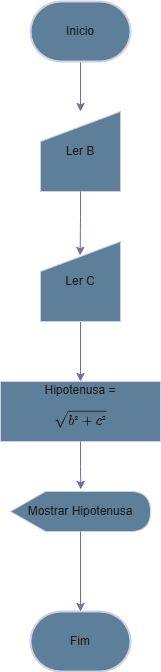

The diagram above was exported from draw.io. Its source (the exported page's mxGraphModel, read from the mxfile embedded in the PNG):
<mxGraphModel dx="994" dy="535" grid="1" gridSize="10" guides="1" tooltips="1" connect="1" arrows="1" fold="1" page="1" pageScale="1" pageWidth="827" pageHeight="1169" math="1" shadow="0">
  <root>
    <mxCell id="WIyWlLk6GJQsqaUBKTNV-0" />
    <mxCell id="WIyWlLk6GJQsqaUBKTNV-1" parent="WIyWlLk6GJQsqaUBKTNV-0" />
    <mxCell id="Vzv67cVQN68Fxg-QgzUa-0" value="Fim" style="strokeWidth=2;html=1;shape=mxgraph.flowchart.terminator;whiteSpace=wrap;labelBackgroundColor=none;fillColor=#5D7F99;strokeColor=#D0CEE2;fontColor=#1A1A1A;" vertex="1" parent="WIyWlLk6GJQsqaUBKTNV-1">
      <mxGeometry x="364" y="860" width="100" height="60" as="geometry" />
    </mxCell>
    <mxCell id="Vzv67cVQN68Fxg-QgzUa-6" style="edgeStyle=orthogonalEdgeStyle;rounded=0;orthogonalLoop=1;jettySize=auto;html=1;entryX=0.5;entryY=0;entryDx=0;entryDy=0;labelBackgroundColor=none;strokeColor=#736CA8;fontColor=default;" edge="1" parent="WIyWlLk6GJQsqaUBKTNV-1" source="Vzv67cVQN68Fxg-QgzUa-1" target="Vzv67cVQN68Fxg-QgzUa-2">
      <mxGeometry relative="1" as="geometry" />
    </mxCell>
    <mxCell id="Vzv67cVQN68Fxg-QgzUa-1" value="Inicio" style="strokeWidth=2;html=1;shape=mxgraph.flowchart.terminator;whiteSpace=wrap;labelBackgroundColor=none;fillColor=#5D7F99;strokeColor=#D0CEE2;fontColor=#1A1A1A;" vertex="1" parent="WIyWlLk6GJQsqaUBKTNV-1">
      <mxGeometry x="364" y="250" width="100" height="60" as="geometry" />
    </mxCell>
    <mxCell id="Vzv67cVQN68Fxg-QgzUa-2" value="Ler B" style="shape=manualInput;whiteSpace=wrap;html=1;labelBackgroundColor=none;fillColor=#5D7F99;strokeColor=#D0CEE2;fontColor=#1A1A1A;" vertex="1" parent="WIyWlLk6GJQsqaUBKTNV-1">
      <mxGeometry x="374" y="360" width="80" height="80" as="geometry" />
    </mxCell>
    <mxCell id="Vzv67cVQN68Fxg-QgzUa-13" style="edgeStyle=orthogonalEdgeStyle;rounded=0;orthogonalLoop=1;jettySize=auto;html=1;entryX=0.5;entryY=0;entryDx=0;entryDy=0;strokeColor=#736CA8;fontColor=#1A1A1A;" edge="1" parent="WIyWlLk6GJQsqaUBKTNV-1" source="Vzv67cVQN68Fxg-QgzUa-3" target="Vzv67cVQN68Fxg-QgzUa-4">
      <mxGeometry relative="1" as="geometry" />
    </mxCell>
    <mxCell id="Vzv67cVQN68Fxg-QgzUa-3" value="Ler C" style="shape=manualInput;whiteSpace=wrap;html=1;labelBackgroundColor=none;fillColor=#5D7F99;strokeColor=#D0CEE2;fontColor=#1A1A1A;" vertex="1" parent="WIyWlLk6GJQsqaUBKTNV-1">
      <mxGeometry x="374" y="490" width="80" height="80" as="geometry" />
    </mxCell>
    <mxCell id="Vzv67cVQN68Fxg-QgzUa-4" value="Hipotenusa = $$\sqrt{b² + c²}$$" style="rounded=0;whiteSpace=wrap;html=1;labelBackgroundColor=none;fillColor=#5D7F99;strokeColor=#D0CEE2;fontColor=#1A1A1A;" vertex="1" parent="WIyWlLk6GJQsqaUBKTNV-1">
      <mxGeometry x="334" y="630" width="160" height="60" as="geometry" />
    </mxCell>
    <mxCell id="Vzv67cVQN68Fxg-QgzUa-5" value="Mostrar Hipotenusa" style="shape=display;whiteSpace=wrap;html=1;labelBackgroundColor=none;fillColor=#5D7F99;strokeColor=#D0CEE2;fontColor=#1A1A1A;" vertex="1" parent="WIyWlLk6GJQsqaUBKTNV-1">
      <mxGeometry x="344" y="740" width="140" height="40" as="geometry" />
    </mxCell>
    <mxCell id="Vzv67cVQN68Fxg-QgzUa-10" style="edgeStyle=orthogonalEdgeStyle;rounded=0;orthogonalLoop=1;jettySize=auto;html=1;entryX=0.5;entryY=0;entryDx=0;entryDy=0;entryPerimeter=0;labelBackgroundColor=none;strokeColor=#736CA8;fontColor=default;" edge="1" parent="WIyWlLk6GJQsqaUBKTNV-1" source="Vzv67cVQN68Fxg-QgzUa-5" target="Vzv67cVQN68Fxg-QgzUa-0">
      <mxGeometry relative="1" as="geometry" />
    </mxCell>
    <mxCell id="Vzv67cVQN68Fxg-QgzUa-12" style="edgeStyle=orthogonalEdgeStyle;rounded=0;orthogonalLoop=1;jettySize=auto;html=1;entryX=0.496;entryY=0.173;entryDx=0;entryDy=0;entryPerimeter=0;strokeColor=#736CA8;fontColor=#1A1A1A;" edge="1" parent="WIyWlLk6GJQsqaUBKTNV-1" source="Vzv67cVQN68Fxg-QgzUa-2" target="Vzv67cVQN68Fxg-QgzUa-3">
      <mxGeometry relative="1" as="geometry" />
    </mxCell>
    <mxCell id="Vzv67cVQN68Fxg-QgzUa-14" style="edgeStyle=orthogonalEdgeStyle;rounded=0;orthogonalLoop=1;jettySize=auto;html=1;entryX=0.502;entryY=-0.054;entryDx=0;entryDy=0;entryPerimeter=0;strokeColor=#736CA8;fontColor=#1A1A1A;" edge="1" parent="WIyWlLk6GJQsqaUBKTNV-1" source="Vzv67cVQN68Fxg-QgzUa-4" target="Vzv67cVQN68Fxg-QgzUa-5">
      <mxGeometry relative="1" as="geometry" />
    </mxCell>
  </root>
</mxGraphModel>